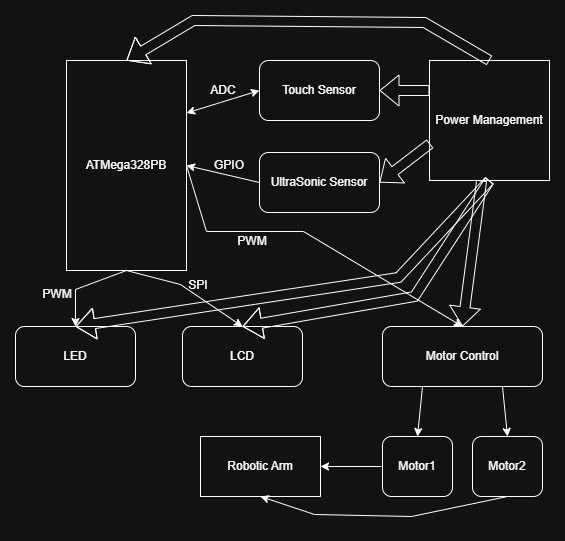

The diagram above was exported from draw.io. Its source (the exported page's mxGraphModel, read from the mxfile embedded in the PNG):
<mxGraphModel dx="778" dy="510" grid="0" gridSize="10" guides="1" tooltips="1" connect="1" arrows="1" fold="1" page="1" pageScale="1" pageWidth="827" pageHeight="1169" math="0" shadow="0">
  <root>
    <mxCell id="0" />
    <mxCell id="1" parent="0" />
    <mxCell id="_3S5BgKJ42_sDkm8jbrG-1" value="Power Management" style="whiteSpace=wrap;html=1;aspect=fixed;" parent="1" vertex="1">
      <mxGeometry x="547" y="114" width="120" height="120" as="geometry" />
    </mxCell>
    <mxCell id="_3S5BgKJ42_sDkm8jbrG-2" value="ATMega328PB" style="rounded=0;whiteSpace=wrap;html=1;" parent="1" vertex="1">
      <mxGeometry x="184" y="114" width="120" height="210" as="geometry" />
    </mxCell>
    <mxCell id="_3S5BgKJ42_sDkm8jbrG-3" value="Touch Sensor" style="rounded=1;whiteSpace=wrap;html=1;" parent="1" vertex="1">
      <mxGeometry x="377" y="114" width="120" height="60" as="geometry" />
    </mxCell>
    <mxCell id="_3S5BgKJ42_sDkm8jbrG-4" value="UltraSonic Sensor" style="rounded=1;whiteSpace=wrap;html=1;" parent="1" vertex="1">
      <mxGeometry x="377" y="206" width="120" height="60" as="geometry" />
    </mxCell>
    <mxCell id="_3S5BgKJ42_sDkm8jbrG-5" value="Motor Control" style="rounded=1;whiteSpace=wrap;html=1;" parent="1" vertex="1">
      <mxGeometry x="500" y="380" width="160" height="60" as="geometry" />
    </mxCell>
    <mxCell id="_3S5BgKJ42_sDkm8jbrG-6" value="Motor1" style="rounded=1;whiteSpace=wrap;html=1;" parent="1" vertex="1">
      <mxGeometry x="500" y="490" width="70" height="60" as="geometry" />
    </mxCell>
    <mxCell id="_3S5BgKJ42_sDkm8jbrG-7" value="Motor2" style="rounded=1;whiteSpace=wrap;html=1;" parent="1" vertex="1">
      <mxGeometry x="590" y="490" width="70" height="60" as="geometry" />
    </mxCell>
    <mxCell id="_3S5BgKJ42_sDkm8jbrG-8" value="LCD" style="rounded=1;whiteSpace=wrap;html=1;" parent="1" vertex="1">
      <mxGeometry x="300" y="380" width="120" height="60" as="geometry" />
    </mxCell>
    <mxCell id="_3S5BgKJ42_sDkm8jbrG-9" value="LED" style="rounded=1;whiteSpace=wrap;html=1;" parent="1" vertex="1">
      <mxGeometry x="133" y="380" width="120" height="60" as="geometry" />
    </mxCell>
    <mxCell id="7wRTmc6zAO_t0OEspuN5-1" value="" style="shape=flexArrow;endArrow=classic;html=1;rounded=0;entryX=0.5;entryY=0;entryDx=0;entryDy=0;" parent="1" source="_3S5BgKJ42_sDkm8jbrG-1" target="_3S5BgKJ42_sDkm8jbrG-5" edge="1">
      <mxGeometry width="50" height="50" relative="1" as="geometry">
        <mxPoint x="607" y="284" as="sourcePoint" />
        <mxPoint x="607" y="304.71067811865476" as="targetPoint" />
      </mxGeometry>
    </mxCell>
    <mxCell id="7wRTmc6zAO_t0OEspuN5-2" value="" style="shape=flexArrow;endArrow=classic;html=1;rounded=0;entryX=1;entryY=0.5;entryDx=0;entryDy=0;exitX=0;exitY=0.25;exitDx=0;exitDy=0;" parent="1" source="_3S5BgKJ42_sDkm8jbrG-1" target="_3S5BgKJ42_sDkm8jbrG-3" edge="1">
      <mxGeometry width="50" height="50" relative="1" as="geometry">
        <mxPoint x="530" y="179" as="sourcePoint" />
        <mxPoint x="580" y="129" as="targetPoint" />
      </mxGeometry>
    </mxCell>
    <mxCell id="7wRTmc6zAO_t0OEspuN5-4" value="" style="shape=flexArrow;endArrow=classic;html=1;rounded=0;exitX=0.005;exitY=0.693;exitDx=0;exitDy=0;exitPerimeter=0;entryX=1;entryY=0.5;entryDx=0;entryDy=0;" parent="1" source="_3S5BgKJ42_sDkm8jbrG-1" target="_3S5BgKJ42_sDkm8jbrG-4" edge="1">
      <mxGeometry width="50" height="50" relative="1" as="geometry">
        <mxPoint x="492" y="328" as="sourcePoint" />
        <mxPoint x="542" y="278" as="targetPoint" />
      </mxGeometry>
    </mxCell>
    <mxCell id="7wRTmc6zAO_t0OEspuN5-5" value="" style="shape=flexArrow;endArrow=classic;html=1;rounded=0;exitX=0.5;exitY=1;exitDx=0;exitDy=0;entryX=0.5;entryY=0;entryDx=0;entryDy=0;" parent="1" source="_3S5BgKJ42_sDkm8jbrG-1" target="_3S5BgKJ42_sDkm8jbrG-8" edge="1">
      <mxGeometry width="50" height="50" relative="1" as="geometry">
        <mxPoint x="396" y="425" as="sourcePoint" />
        <mxPoint x="446" y="375" as="targetPoint" />
        <Array as="points">
          <mxPoint x="532" y="350" />
        </Array>
      </mxGeometry>
    </mxCell>
    <mxCell id="7wRTmc6zAO_t0OEspuN5-6" value="" style="shape=flexArrow;endArrow=classic;html=1;rounded=0;exitX=0.5;exitY=1;exitDx=0;exitDy=0;entryX=0.5;entryY=0;entryDx=0;entryDy=0;" parent="1" source="_3S5BgKJ42_sDkm8jbrG-1" target="_3S5BgKJ42_sDkm8jbrG-9" edge="1">
      <mxGeometry width="50" height="50" relative="1" as="geometry">
        <mxPoint x="450" y="332" as="sourcePoint" />
        <mxPoint x="500" y="282" as="targetPoint" />
        <Array as="points">
          <mxPoint x="516" y="331" />
        </Array>
      </mxGeometry>
    </mxCell>
    <mxCell id="7wRTmc6zAO_t0OEspuN5-7" value="" style="shape=flexArrow;endArrow=classic;html=1;rounded=0;exitX=0.5;exitY=0;exitDx=0;exitDy=0;entryX=0.5;entryY=0;entryDx=0;entryDy=0;" parent="1" source="_3S5BgKJ42_sDkm8jbrG-1" target="_3S5BgKJ42_sDkm8jbrG-2" edge="1">
      <mxGeometry width="50" height="50" relative="1" as="geometry">
        <mxPoint x="575" y="99" as="sourcePoint" />
        <mxPoint x="625" y="49" as="targetPoint" />
        <Array as="points">
          <mxPoint x="542" y="76" />
          <mxPoint x="311" y="74" />
        </Array>
      </mxGeometry>
    </mxCell>
    <mxCell id="7wRTmc6zAO_t0OEspuN5-8" value="" style="endArrow=classic;html=1;rounded=0;exitX=0.75;exitY=1;exitDx=0;exitDy=0;entryX=0.5;entryY=0;entryDx=0;entryDy=0;" parent="1" source="_3S5BgKJ42_sDkm8jbrG-5" target="_3S5BgKJ42_sDkm8jbrG-7" edge="1">
      <mxGeometry width="50" height="50" relative="1" as="geometry">
        <mxPoint x="399" y="529" as="sourcePoint" />
        <mxPoint x="449" y="479" as="targetPoint" />
      </mxGeometry>
    </mxCell>
    <mxCell id="7wRTmc6zAO_t0OEspuN5-9" value="" style="endArrow=classic;html=1;rounded=0;entryX=0.5;entryY=0;entryDx=0;entryDy=0;exitX=0.25;exitY=1;exitDx=0;exitDy=0;" parent="1" source="_3S5BgKJ42_sDkm8jbrG-5" target="_3S5BgKJ42_sDkm8jbrG-6" edge="1">
      <mxGeometry width="50" height="50" relative="1" as="geometry">
        <mxPoint x="381" y="518" as="sourcePoint" />
        <mxPoint x="431" y="468" as="targetPoint" />
      </mxGeometry>
    </mxCell>
    <mxCell id="7wRTmc6zAO_t0OEspuN5-10" value="" style="endArrow=classic;html=1;rounded=0;entryX=0.5;entryY=0;entryDx=0;entryDy=0;exitX=0.5;exitY=1;exitDx=0;exitDy=0;" parent="1" source="_3S5BgKJ42_sDkm8jbrG-2" target="_3S5BgKJ42_sDkm8jbrG-8" edge="1">
      <mxGeometry width="50" height="50" relative="1" as="geometry">
        <mxPoint x="224" y="534" as="sourcePoint" />
        <mxPoint x="274" y="484" as="targetPoint" />
        <Array as="points">
          <mxPoint x="298" y="338" />
        </Array>
      </mxGeometry>
    </mxCell>
    <mxCell id="7wRTmc6zAO_t0OEspuN5-11" value="" style="endArrow=classic;html=1;rounded=0;exitX=0.5;exitY=1;exitDx=0;exitDy=0;entryX=0.5;entryY=0;entryDx=0;entryDy=0;" parent="1" source="_3S5BgKJ42_sDkm8jbrG-2" target="_3S5BgKJ42_sDkm8jbrG-9" edge="1">
      <mxGeometry width="50" height="50" relative="1" as="geometry">
        <mxPoint x="84" y="395" as="sourcePoint" />
        <mxPoint x="134" y="345" as="targetPoint" />
        <Array as="points">
          <mxPoint x="193" y="343" />
        </Array>
      </mxGeometry>
    </mxCell>
    <mxCell id="7wRTmc6zAO_t0OEspuN5-12" value="" style="endArrow=classic;html=1;rounded=0;exitX=1;exitY=0.5;exitDx=0;exitDy=0;entryX=0.5;entryY=0;entryDx=0;entryDy=0;" parent="1" source="_3S5BgKJ42_sDkm8jbrG-2" target="_3S5BgKJ42_sDkm8jbrG-5" edge="1">
      <mxGeometry width="50" height="50" relative="1" as="geometry">
        <mxPoint x="336" y="324" as="sourcePoint" />
        <mxPoint x="386" y="274" as="targetPoint" />
        <Array as="points">
          <mxPoint x="324" y="285" />
          <mxPoint x="421" y="285" />
        </Array>
      </mxGeometry>
    </mxCell>
    <mxCell id="7wRTmc6zAO_t0OEspuN5-13" value="" style="endArrow=classic;html=1;rounded=0;exitX=0;exitY=0.5;exitDx=0;exitDy=0;entryX=1;entryY=0.5;entryDx=0;entryDy=0;" parent="1" source="_3S5BgKJ42_sDkm8jbrG-4" target="_3S5BgKJ42_sDkm8jbrG-2" edge="1">
      <mxGeometry width="50" height="50" relative="1" as="geometry">
        <mxPoint x="318" y="241" as="sourcePoint" />
        <mxPoint x="368" y="191" as="targetPoint" />
      </mxGeometry>
    </mxCell>
    <mxCell id="7wRTmc6zAO_t0OEspuN5-14" value="" style="endArrow=classic;startArrow=classic;html=1;rounded=0;entryX=0;entryY=0.5;entryDx=0;entryDy=0;exitX=1;exitY=0.25;exitDx=0;exitDy=0;" parent="1" source="_3S5BgKJ42_sDkm8jbrG-2" target="_3S5BgKJ42_sDkm8jbrG-3" edge="1">
      <mxGeometry width="50" height="50" relative="1" as="geometry">
        <mxPoint x="319" y="195" as="sourcePoint" />
        <mxPoint x="369" y="145" as="targetPoint" />
      </mxGeometry>
    </mxCell>
    <mxCell id="1CRPI73_ddRVRLQiyX3C-1" value="Robotic Arm" style="rounded=0;whiteSpace=wrap;html=1;" vertex="1" parent="1">
      <mxGeometry x="318" y="490" width="120" height="60" as="geometry" />
    </mxCell>
    <mxCell id="1CRPI73_ddRVRLQiyX3C-2" value="" style="endArrow=classic;html=1;rounded=0;entryX=0.5;entryY=1;entryDx=0;entryDy=0;exitX=0.5;exitY=1;exitDx=0;exitDy=0;" edge="1" parent="1" source="_3S5BgKJ42_sDkm8jbrG-7" target="1CRPI73_ddRVRLQiyX3C-1">
      <mxGeometry width="50" height="50" relative="1" as="geometry">
        <mxPoint x="605" y="588" as="sourcePoint" />
        <mxPoint x="481" y="581" as="targetPoint" />
        <Array as="points">
          <mxPoint x="529" y="570" />
          <mxPoint x="432" y="568" />
        </Array>
      </mxGeometry>
    </mxCell>
    <mxCell id="1CRPI73_ddRVRLQiyX3C-3" value="" style="endArrow=classic;html=1;rounded=0;entryX=1;entryY=0.5;entryDx=0;entryDy=0;" edge="1" parent="1" target="1CRPI73_ddRVRLQiyX3C-1">
      <mxGeometry width="50" height="50" relative="1" as="geometry">
        <mxPoint x="499" y="520" as="sourcePoint" />
        <mxPoint x="499" y="506" as="targetPoint" />
      </mxGeometry>
    </mxCell>
    <mxCell id="1CRPI73_ddRVRLQiyX3C-4" value="PWM" style="text;html=1;whiteSpace=wrap;strokeColor=none;fillColor=none;align=center;verticalAlign=middle;rounded=0;" vertex="1" parent="1">
      <mxGeometry x="340" y="280" width="60" height="30" as="geometry" />
    </mxCell>
    <mxCell id="1CRPI73_ddRVRLQiyX3C-5" value="GPIO" style="text;html=1;whiteSpace=wrap;strokeColor=none;fillColor=none;align=center;verticalAlign=middle;rounded=0;" vertex="1" parent="1">
      <mxGeometry x="317" y="204" width="60" height="30" as="geometry" />
    </mxCell>
    <mxCell id="1CRPI73_ddRVRLQiyX3C-6" value="ADC" style="text;html=1;whiteSpace=wrap;strokeColor=none;fillColor=none;align=center;verticalAlign=middle;rounded=0;" vertex="1" parent="1">
      <mxGeometry x="311" y="129" width="60" height="30" as="geometry" />
    </mxCell>
    <mxCell id="1CRPI73_ddRVRLQiyX3C-7" value="PWM" style="text;html=1;whiteSpace=wrap;strokeColor=none;fillColor=none;align=center;verticalAlign=middle;rounded=0;" vertex="1" parent="1">
      <mxGeometry x="145" y="333" width="60" height="30" as="geometry" />
    </mxCell>
    <mxCell id="1CRPI73_ddRVRLQiyX3C-8" value="SPI" style="text;html=1;whiteSpace=wrap;strokeColor=none;fillColor=none;align=center;verticalAlign=middle;rounded=0;" vertex="1" parent="1">
      <mxGeometry x="286" y="324" width="60" height="30" as="geometry" />
    </mxCell>
  </root>
</mxGraphModel>